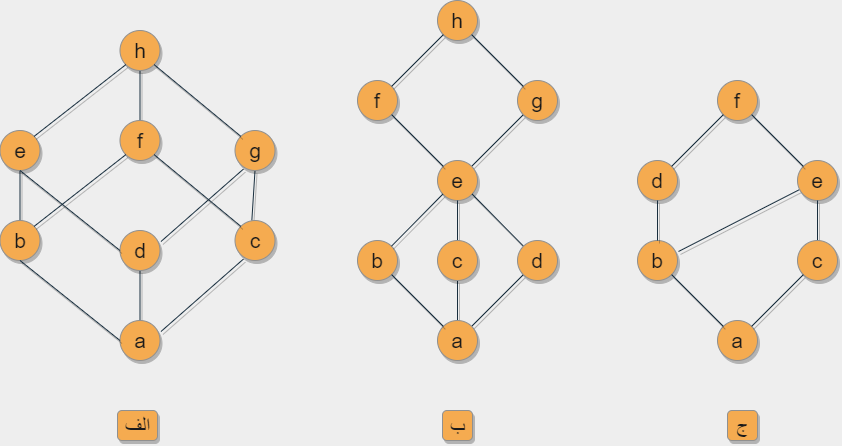

The diagram above was exported from draw.io. Its source (the exported page's mxGraphModel, read from the mxfile embedded in the PNG):
<mxGraphModel dx="1689" dy="1106" grid="1" gridSize="10" guides="1" tooltips="1" connect="1" arrows="1" fold="1" page="1" pageScale="1" pageWidth="1654" pageHeight="1169" background="#EEEEEE" math="0" shadow="0">
  <root>
    <mxCell id="0" />
    <mxCell id="1" parent="0" />
    <mxCell id="b9YKU84sIKBaFdmjT8to-1" value="&lt;font style=&quot;font-size: 21px;&quot;&gt;f&lt;/font&gt;" style="ellipse;whiteSpace=wrap;html=1;sketch=0;rounded=1;labelBackgroundColor=none;labelBorderColor=none;fontSize=21;fontFamily=Helvetica;shadow=1;fillColor=#F5AB50;strokeColor=#909090;fontColor=#1A1A1A;" vertex="1" parent="1">
      <mxGeometry x="920" y="240" width="40" height="40" as="geometry" />
    </mxCell>
    <mxCell id="b9YKU84sIKBaFdmjT8to-20" style="edgeStyle=none;orthogonalLoop=1;jettySize=auto;html=1;entryX=1.025;entryY=0.275;entryDx=0;entryDy=0;entryPerimeter=0;endArrow=none;endFill=0;fontColor=#1A1A1A;sketch=0;labelBackgroundColor=none;labelBorderColor=none;fontSize=21;fontFamily=Helvetica;shadow=1;strokeColor=#182E3E;" edge="1" parent="1" source="b9YKU84sIKBaFdmjT8to-2" target="b9YKU84sIKBaFdmjT8to-3">
      <mxGeometry relative="1" as="geometry" />
    </mxCell>
    <mxCell id="b9YKU84sIKBaFdmjT8to-2" value="e" style="ellipse;whiteSpace=wrap;html=1;sketch=0;rounded=1;labelBackgroundColor=none;labelBorderColor=none;fontSize=21;fontFamily=Helvetica;shadow=1;fillColor=#F5AB50;strokeColor=#909090;fontColor=#1A1A1A;" vertex="1" parent="1">
      <mxGeometry x="1000" y="320" width="40" height="40" as="geometry" />
    </mxCell>
    <mxCell id="b9YKU84sIKBaFdmjT8to-3" value="b" style="ellipse;whiteSpace=wrap;html=1;sketch=0;rounded=1;labelBackgroundColor=none;labelBorderColor=none;fontSize=21;fontFamily=Helvetica;shadow=1;fillColor=#F5AB50;strokeColor=#909090;fontColor=#1A1A1A;" vertex="1" parent="1">
      <mxGeometry x="840" y="400" width="40" height="40" as="geometry" />
    </mxCell>
    <mxCell id="b9YKU84sIKBaFdmjT8to-4" value="a" style="ellipse;whiteSpace=wrap;html=1;sketch=0;rounded=1;labelBackgroundColor=none;labelBorderColor=none;fontSize=21;fontFamily=Helvetica;shadow=1;fillColor=#F5AB50;strokeColor=#909090;fontColor=#1A1A1A;" vertex="1" parent="1">
      <mxGeometry x="920" y="480" width="40" height="40" as="geometry" />
    </mxCell>
    <mxCell id="b9YKU84sIKBaFdmjT8to-5" value="d" style="ellipse;whiteSpace=wrap;html=1;sketch=0;rounded=1;labelBackgroundColor=none;labelBorderColor=none;fontSize=21;fontFamily=Helvetica;shadow=1;fillColor=#F5AB50;strokeColor=#909090;fontColor=#1A1A1A;" vertex="1" parent="1">
      <mxGeometry x="840" y="320" width="40" height="40" as="geometry" />
    </mxCell>
    <mxCell id="b9YKU84sIKBaFdmjT8to-19" value="" style="orthogonalLoop=1;jettySize=auto;html=1;endArrow=none;endFill=0;fontColor=#1A1A1A;sketch=0;labelBackgroundColor=none;labelBorderColor=none;fontSize=21;fontFamily=Helvetica;shadow=1;strokeColor=#182E3E;" edge="1" parent="1" source="b9YKU84sIKBaFdmjT8to-6" target="b9YKU84sIKBaFdmjT8to-2">
      <mxGeometry relative="1" as="geometry" />
    </mxCell>
    <mxCell id="b9YKU84sIKBaFdmjT8to-6" value="c" style="ellipse;whiteSpace=wrap;html=1;sketch=0;rounded=1;labelBackgroundColor=none;labelBorderColor=none;fontSize=21;fontFamily=Helvetica;shadow=1;fillColor=#F5AB50;strokeColor=#909090;fontColor=#1A1A1A;" vertex="1" parent="1">
      <mxGeometry x="1000" y="400" width="40" height="40" as="geometry" />
    </mxCell>
    <mxCell id="b9YKU84sIKBaFdmjT8to-7" value="" style="endArrow=none;html=1;entryX=1;entryY=1;entryDx=0;entryDy=0;exitX=0;exitY=0;exitDx=0;exitDy=0;fontColor=#1A1A1A;sketch=0;labelBackgroundColor=none;labelBorderColor=none;fontSize=21;fontFamily=Helvetica;shadow=1;strokeColor=#182E3E;" edge="1" parent="1" source="b9YKU84sIKBaFdmjT8to-2" target="b9YKU84sIKBaFdmjT8to-1">
      <mxGeometry width="50" height="50" relative="1" as="geometry">
        <mxPoint x="910" y="400" as="sourcePoint" />
        <mxPoint x="960" y="350" as="targetPoint" />
      </mxGeometry>
    </mxCell>
    <mxCell id="b9YKU84sIKBaFdmjT8to-10" value="" style="endArrow=none;html=1;exitX=1;exitY=0;exitDx=0;exitDy=0;entryX=0;entryY=1;entryDx=0;entryDy=0;fontColor=#1A1A1A;sketch=0;labelBackgroundColor=none;labelBorderColor=none;fontSize=21;fontFamily=Helvetica;shadow=1;strokeColor=#182E3E;" edge="1" parent="1" source="b9YKU84sIKBaFdmjT8to-5" target="b9YKU84sIKBaFdmjT8to-1">
      <mxGeometry width="50" height="50" relative="1" as="geometry">
        <mxPoint x="840" y="310" as="sourcePoint" />
        <mxPoint x="890" y="260" as="targetPoint" />
      </mxGeometry>
    </mxCell>
    <mxCell id="b9YKU84sIKBaFdmjT8to-16" value="" style="endArrow=none;html=1;entryX=0;entryY=1;entryDx=0;entryDy=0;exitX=1;exitY=0;exitDx=0;exitDy=0;fontColor=#1A1A1A;sketch=0;labelBackgroundColor=none;labelBorderColor=none;fontSize=21;fontFamily=Helvetica;shadow=1;strokeColor=#182E3E;" edge="1" parent="1" source="b9YKU84sIKBaFdmjT8to-4" target="b9YKU84sIKBaFdmjT8to-6">
      <mxGeometry width="50" height="50" relative="1" as="geometry">
        <mxPoint x="970" y="490" as="sourcePoint" />
        <mxPoint x="1010" y="440" as="targetPoint" />
      </mxGeometry>
    </mxCell>
    <mxCell id="b9YKU84sIKBaFdmjT8to-17" value="" style="endArrow=none;html=1;exitX=0.5;exitY=0;exitDx=0;exitDy=0;entryX=0.5;entryY=1;entryDx=0;entryDy=0;fontColor=#1A1A1A;sketch=0;labelBackgroundColor=none;labelBorderColor=none;fontSize=21;fontFamily=Helvetica;shadow=1;strokeColor=#182E3E;" edge="1" parent="1" source="b9YKU84sIKBaFdmjT8to-3" target="b9YKU84sIKBaFdmjT8to-5">
      <mxGeometry width="50" height="50" relative="1" as="geometry">
        <mxPoint x="910" y="410" as="sourcePoint" />
        <mxPoint x="960" y="360" as="targetPoint" />
      </mxGeometry>
    </mxCell>
    <mxCell id="b9YKU84sIKBaFdmjT8to-18" value="" style="endArrow=none;html=1;entryX=1;entryY=1;entryDx=0;entryDy=0;fontColor=#1A1A1A;sketch=0;labelBackgroundColor=none;labelBorderColor=none;fontSize=21;fontFamily=Helvetica;shadow=1;strokeColor=#182E3E;" edge="1" parent="1" source="b9YKU84sIKBaFdmjT8to-4" target="b9YKU84sIKBaFdmjT8to-3">
      <mxGeometry width="50" height="50" relative="1" as="geometry">
        <mxPoint x="810" y="520" as="sourcePoint" />
        <mxPoint x="860" y="470" as="targetPoint" />
      </mxGeometry>
    </mxCell>
    <mxCell id="b9YKU84sIKBaFdmjT8to-21" value="h" style="ellipse;whiteSpace=wrap;html=1;sketch=0;rounded=1;labelBackgroundColor=none;labelBorderColor=none;fontSize=21;fontFamily=Helvetica;shadow=1;fillColor=#F5AB50;strokeColor=#909090;fontColor=#1A1A1A;" vertex="1" parent="1">
      <mxGeometry x="640" y="160" width="40" height="40" as="geometry" />
    </mxCell>
    <mxCell id="b9YKU84sIKBaFdmjT8to-22" style="edgeStyle=none;orthogonalLoop=1;jettySize=auto;html=1;endArrow=none;endFill=0;fontColor=#1A1A1A;sketch=0;labelBackgroundColor=none;labelBorderColor=none;fontSize=21;fontFamily=Helvetica;shadow=1;strokeColor=#182E3E;" edge="1" source="b9YKU84sIKBaFdmjT8to-23" target="b9YKU84sIKBaFdmjT8to-24" parent="1">
      <mxGeometry relative="1" as="geometry" />
    </mxCell>
    <mxCell id="b9YKU84sIKBaFdmjT8to-23" value="g" style="ellipse;whiteSpace=wrap;html=1;sketch=0;rounded=1;labelBackgroundColor=none;labelBorderColor=none;fontSize=21;fontFamily=Helvetica;shadow=1;fillColor=#F5AB50;strokeColor=#909090;fontColor=#1A1A1A;" vertex="1" parent="1">
      <mxGeometry x="720" y="240" width="40" height="40" as="geometry" />
    </mxCell>
    <mxCell id="b9YKU84sIKBaFdmjT8to-24" value="e" style="ellipse;whiteSpace=wrap;html=1;sketch=0;rounded=1;labelBackgroundColor=none;labelBorderColor=none;fontSize=21;fontFamily=Helvetica;shadow=1;fillColor=#F5AB50;strokeColor=#909090;fontColor=#1A1A1A;" vertex="1" parent="1">
      <mxGeometry x="640" y="320" width="40" height="40" as="geometry" />
    </mxCell>
    <mxCell id="b9YKU84sIKBaFdmjT8to-25" value="b" style="ellipse;whiteSpace=wrap;html=1;sketch=0;rounded=1;labelBackgroundColor=none;labelBorderColor=none;fontSize=21;fontFamily=Helvetica;shadow=1;fillColor=#F5AB50;strokeColor=#909090;fontColor=#1A1A1A;" vertex="1" parent="1">
      <mxGeometry x="560" y="400" width="40" height="40" as="geometry" />
    </mxCell>
    <mxCell id="b9YKU84sIKBaFdmjT8to-26" value="f" style="ellipse;whiteSpace=wrap;html=1;sketch=0;rounded=1;labelBackgroundColor=none;labelBorderColor=none;fontSize=21;fontFamily=Helvetica;shadow=1;fillColor=#F5AB50;strokeColor=#909090;fontColor=#1A1A1A;" vertex="1" parent="1">
      <mxGeometry x="560" y="240" width="40" height="40" as="geometry" />
    </mxCell>
    <mxCell id="b9YKU84sIKBaFdmjT8to-37" value="" style="edgeStyle=none;orthogonalLoop=1;jettySize=auto;html=1;endArrow=none;endFill=0;exitX=1;exitY=0;exitDx=0;exitDy=0;fontColor=#1A1A1A;sketch=0;labelBackgroundColor=none;labelBorderColor=none;fontSize=21;fontFamily=Helvetica;shadow=1;strokeColor=#182E3E;" edge="1" parent="1" source="b9YKU84sIKBaFdmjT8to-28" target="b9YKU84sIKBaFdmjT8to-36">
      <mxGeometry relative="1" as="geometry" />
    </mxCell>
    <mxCell id="b9YKU84sIKBaFdmjT8to-73" value="" style="edgeStyle=none;orthogonalLoop=1;jettySize=auto;html=1;fontSize=21;endArrow=none;endFill=0;fontColor=#1A1A1A;sketch=0;labelBackgroundColor=none;labelBorderColor=none;fontFamily=Helvetica;shadow=1;strokeColor=#182E3E;" edge="1" parent="1" source="b9YKU84sIKBaFdmjT8to-28" target="b9YKU84sIKBaFdmjT8to-72">
      <mxGeometry relative="1" as="geometry" />
    </mxCell>
    <mxCell id="b9YKU84sIKBaFdmjT8to-28" value="a" style="ellipse;whiteSpace=wrap;html=1;sketch=0;rounded=1;labelBackgroundColor=none;labelBorderColor=none;fontSize=21;fontFamily=Helvetica;shadow=1;fillColor=#F5AB50;strokeColor=#909090;fontColor=#1A1A1A;" vertex="1" parent="1">
      <mxGeometry x="640" y="480" width="40" height="40" as="geometry" />
    </mxCell>
    <mxCell id="b9YKU84sIKBaFdmjT8to-29" value="" style="endArrow=none;html=1;entryX=1;entryY=1;entryDx=0;entryDy=0;exitX=0;exitY=0;exitDx=0;exitDy=0;fontColor=#1A1A1A;sketch=0;labelBackgroundColor=none;labelBorderColor=none;fontSize=21;fontFamily=Helvetica;shadow=1;strokeColor=#182E3E;" edge="1" source="b9YKU84sIKBaFdmjT8to-23" target="b9YKU84sIKBaFdmjT8to-21" parent="1">
      <mxGeometry width="50" height="50" relative="1" as="geometry">
        <mxPoint x="630" y="310" as="sourcePoint" />
        <mxPoint x="680" y="260" as="targetPoint" />
      </mxGeometry>
    </mxCell>
    <mxCell id="b9YKU84sIKBaFdmjT8to-30" value="" style="endArrow=none;html=1;exitX=1;exitY=0;exitDx=0;exitDy=0;entryX=0;entryY=1;entryDx=0;entryDy=0;fontColor=#1A1A1A;sketch=0;labelBackgroundColor=none;labelBorderColor=none;fontSize=21;fontFamily=Helvetica;shadow=1;strokeColor=#182E3E;" edge="1" source="b9YKU84sIKBaFdmjT8to-26" target="b9YKU84sIKBaFdmjT8to-21" parent="1">
      <mxGeometry width="50" height="50" relative="1" as="geometry">
        <mxPoint x="560" y="220" as="sourcePoint" />
        <mxPoint x="610" y="170" as="targetPoint" />
      </mxGeometry>
    </mxCell>
    <mxCell id="b9YKU84sIKBaFdmjT8to-31" value="" style="endArrow=none;html=1;entryX=0;entryY=0;entryDx=0;entryDy=0;exitX=1;exitY=1;exitDx=0;exitDy=0;fontColor=#1A1A1A;sketch=0;labelBackgroundColor=none;labelBorderColor=none;fontSize=21;fontFamily=Helvetica;shadow=1;strokeColor=#182E3E;" edge="1" source="b9YKU84sIKBaFdmjT8to-25" target="b9YKU84sIKBaFdmjT8to-28" parent="1">
      <mxGeometry width="50" height="50" relative="1" as="geometry">
        <mxPoint x="740" y="440" as="sourcePoint" />
        <mxPoint x="780" y="390" as="targetPoint" />
      </mxGeometry>
    </mxCell>
    <mxCell id="b9YKU84sIKBaFdmjT8to-32" value="" style="endArrow=none;html=1;entryX=1;entryY=1;entryDx=0;entryDy=0;exitX=0;exitY=0;exitDx=0;exitDy=0;fontColor=#1A1A1A;sketch=0;labelBackgroundColor=none;labelBorderColor=none;fontSize=21;fontFamily=Helvetica;shadow=1;strokeColor=#182E3E;" edge="1" source="b9YKU84sIKBaFdmjT8to-24" target="b9YKU84sIKBaFdmjT8to-26" parent="1">
      <mxGeometry width="50" height="50" relative="1" as="geometry">
        <mxPoint x="630" y="320" as="sourcePoint" />
        <mxPoint x="680" y="270" as="targetPoint" />
      </mxGeometry>
    </mxCell>
    <mxCell id="b9YKU84sIKBaFdmjT8to-33" value="" style="endArrow=none;html=1;entryX=0;entryY=1;entryDx=0;entryDy=0;fontColor=#1A1A1A;sketch=0;labelBackgroundColor=none;labelBorderColor=none;fontSize=21;fontFamily=Helvetica;shadow=1;strokeColor=#182E3E;" edge="1" source="b9YKU84sIKBaFdmjT8to-25" target="b9YKU84sIKBaFdmjT8to-24" parent="1">
      <mxGeometry width="50" height="50" relative="1" as="geometry">
        <mxPoint x="580" y="470" as="sourcePoint" />
        <mxPoint x="630" y="420" as="targetPoint" />
      </mxGeometry>
    </mxCell>
    <mxCell id="b9YKU84sIKBaFdmjT8to-38" style="edgeStyle=none;orthogonalLoop=1;jettySize=auto;html=1;entryX=1;entryY=1;entryDx=0;entryDy=0;endArrow=none;endFill=0;fontColor=#1A1A1A;sketch=0;labelBackgroundColor=none;labelBorderColor=none;fontSize=21;fontFamily=Helvetica;shadow=1;strokeColor=#182E3E;" edge="1" parent="1" source="b9YKU84sIKBaFdmjT8to-36" target="b9YKU84sIKBaFdmjT8to-24">
      <mxGeometry relative="1" as="geometry" />
    </mxCell>
    <mxCell id="b9YKU84sIKBaFdmjT8to-36" value="d" style="ellipse;whiteSpace=wrap;html=1;sketch=0;rounded=1;labelBackgroundColor=none;labelBorderColor=none;fontSize=21;fontFamily=Helvetica;shadow=1;fillColor=#F5AB50;strokeColor=#909090;fontColor=#1A1A1A;" vertex="1" parent="1">
      <mxGeometry x="720" y="400" width="40" height="40" as="geometry" />
    </mxCell>
    <mxCell id="b9YKU84sIKBaFdmjT8to-69" style="edgeStyle=none;orthogonalLoop=1;jettySize=auto;html=1;exitX=0.5;exitY=1;exitDx=0;exitDy=0;entryX=0.5;entryY=0;entryDx=0;entryDy=0;endArrow=none;endFill=0;fontColor=#1A1A1A;sketch=0;labelBackgroundColor=none;labelBorderColor=none;fontSize=21;fontFamily=Helvetica;shadow=1;strokeColor=#182E3E;" edge="1" parent="1" source="b9YKU84sIKBaFdmjT8to-42" target="b9YKU84sIKBaFdmjT8to-60">
      <mxGeometry relative="1" as="geometry" />
    </mxCell>
    <mxCell id="b9YKU84sIKBaFdmjT8to-42" value="h" style="ellipse;whiteSpace=wrap;html=1;sketch=0;rounded=1;labelBackgroundColor=none;labelBorderColor=none;fontSize=21;fontFamily=Helvetica;shadow=1;fillColor=#F5AB50;strokeColor=#909090;fontColor=#1A1A1A;" vertex="1" parent="1">
      <mxGeometry x="322.5" y="190" width="40" height="40" as="geometry" />
    </mxCell>
    <mxCell id="b9YKU84sIKBaFdmjT8to-43" style="edgeStyle=none;orthogonalLoop=1;jettySize=auto;html=1;entryX=1.025;entryY=0.275;entryDx=0;entryDy=0;entryPerimeter=0;endArrow=none;endFill=0;exitX=0.21;exitY=0.965;exitDx=0;exitDy=0;exitPerimeter=0;fontColor=#1A1A1A;sketch=0;labelBackgroundColor=none;labelBorderColor=none;fontSize=21;fontFamily=Helvetica;shadow=1;strokeColor=#182E3E;" edge="1" source="b9YKU84sIKBaFdmjT8to-44" target="b9YKU84sIKBaFdmjT8to-45" parent="1">
      <mxGeometry relative="1" as="geometry" />
    </mxCell>
    <mxCell id="b9YKU84sIKBaFdmjT8to-68" style="edgeStyle=none;orthogonalLoop=1;jettySize=auto;html=1;exitX=0.5;exitY=1;exitDx=0;exitDy=0;entryX=0.421;entryY=0;entryDx=0;entryDy=0;entryPerimeter=0;endArrow=none;endFill=0;fontColor=#1A1A1A;sketch=0;labelBackgroundColor=none;labelBorderColor=none;fontSize=21;fontFamily=Helvetica;shadow=1;strokeColor=#182E3E;" edge="1" parent="1" source="b9YKU84sIKBaFdmjT8to-44" target="b9YKU84sIKBaFdmjT8to-62">
      <mxGeometry relative="1" as="geometry" />
    </mxCell>
    <mxCell id="b9YKU84sIKBaFdmjT8to-44" value="g" style="ellipse;whiteSpace=wrap;html=1;sketch=0;rounded=1;labelBackgroundColor=none;labelBorderColor=none;fontSize=21;fontFamily=Helvetica;shadow=1;fillColor=#F5AB50;strokeColor=#909090;fontColor=#1A1A1A;" vertex="1" parent="1">
      <mxGeometry x="437.5" y="290" width="40" height="40" as="geometry" />
    </mxCell>
    <mxCell id="b9YKU84sIKBaFdmjT8to-71" style="edgeStyle=none;orthogonalLoop=1;jettySize=auto;html=1;exitX=0.5;exitY=1;exitDx=0;exitDy=0;entryX=0.5;entryY=0;entryDx=0;entryDy=0;endArrow=none;endFill=0;fontColor=#1A1A1A;sketch=0;labelBackgroundColor=none;labelBorderColor=none;fontSize=21;fontFamily=Helvetica;shadow=1;strokeColor=#182E3E;" edge="1" parent="1" source="b9YKU84sIKBaFdmjT8to-45" target="b9YKU84sIKBaFdmjT8to-63">
      <mxGeometry relative="1" as="geometry" />
    </mxCell>
    <mxCell id="b9YKU84sIKBaFdmjT8to-45" value="d" style="ellipse;whiteSpace=wrap;html=1;sketch=0;rounded=1;labelBackgroundColor=none;labelBorderColor=none;fontSize=21;fontFamily=Helvetica;shadow=1;fillColor=#F5AB50;strokeColor=#909090;fontColor=#1A1A1A;" vertex="1" parent="1">
      <mxGeometry x="322.5" y="390" width="40" height="40" as="geometry" />
    </mxCell>
    <mxCell id="b9YKU84sIKBaFdmjT8to-70" style="edgeStyle=none;orthogonalLoop=1;jettySize=auto;html=1;exitX=0.5;exitY=1;exitDx=0;exitDy=0;entryX=0.5;entryY=0;entryDx=0;entryDy=0;endArrow=none;endFill=0;fontColor=#1A1A1A;sketch=0;labelBackgroundColor=none;labelBorderColor=none;fontSize=21;fontFamily=Helvetica;shadow=1;strokeColor=#182E3E;" edge="1" parent="1" source="b9YKU84sIKBaFdmjT8to-46" target="b9YKU84sIKBaFdmjT8to-64">
      <mxGeometry relative="1" as="geometry" />
    </mxCell>
    <mxCell id="b9YKU84sIKBaFdmjT8to-46" value="e" style="ellipse;whiteSpace=wrap;html=1;sketch=0;rounded=1;labelBackgroundColor=none;labelBorderColor=none;fontSize=21;fontFamily=Helvetica;shadow=1;fillColor=#F5AB50;strokeColor=#909090;fontColor=#1A1A1A;" vertex="1" parent="1">
      <mxGeometry x="202.5" y="290" width="40" height="40" as="geometry" />
    </mxCell>
    <mxCell id="b9YKU84sIKBaFdmjT8to-47" value="" style="endArrow=none;html=1;entryX=1;entryY=1;entryDx=0;entryDy=0;exitX=0;exitY=0;exitDx=0;exitDy=0;fontColor=#1A1A1A;sketch=0;labelBackgroundColor=none;labelBorderColor=none;fontSize=21;fontFamily=Helvetica;shadow=1;strokeColor=#182E3E;" edge="1" source="b9YKU84sIKBaFdmjT8to-44" target="b9YKU84sIKBaFdmjT8to-42" parent="1">
      <mxGeometry width="50" height="50" relative="1" as="geometry">
        <mxPoint x="302.5" y="340" as="sourcePoint" />
        <mxPoint x="352.5" y="290" as="targetPoint" />
      </mxGeometry>
    </mxCell>
    <mxCell id="b9YKU84sIKBaFdmjT8to-48" value="" style="endArrow=none;html=1;exitX=1;exitY=0;exitDx=0;exitDy=0;entryX=0;entryY=1;entryDx=0;entryDy=0;fontColor=#1A1A1A;sketch=0;labelBackgroundColor=none;labelBorderColor=none;fontSize=21;fontFamily=Helvetica;shadow=1;strokeColor=#182E3E;" edge="1" source="b9YKU84sIKBaFdmjT8to-46" target="b9YKU84sIKBaFdmjT8to-42" parent="1">
      <mxGeometry width="50" height="50" relative="1" as="geometry">
        <mxPoint x="232.5" y="250" as="sourcePoint" />
        <mxPoint x="282.5" y="200" as="targetPoint" />
      </mxGeometry>
    </mxCell>
    <mxCell id="b9YKU84sIKBaFdmjT8to-49" value="" style="endArrow=none;html=1;entryX=0.5;entryY=1;entryDx=0;entryDy=0;exitX=0;exitY=0.5;exitDx=0;exitDy=0;fontColor=#1A1A1A;sketch=0;labelBackgroundColor=none;labelBorderColor=none;fontSize=21;fontFamily=Helvetica;shadow=1;strokeColor=#182E3E;" edge="1" source="b9YKU84sIKBaFdmjT8to-45" target="b9YKU84sIKBaFdmjT8to-46" parent="1">
      <mxGeometry width="50" height="50" relative="1" as="geometry">
        <mxPoint x="272.5" y="380" as="sourcePoint" />
        <mxPoint x="322.5" y="330" as="targetPoint" />
      </mxGeometry>
    </mxCell>
    <mxCell id="b9YKU84sIKBaFdmjT8to-60" value="f" style="ellipse;whiteSpace=wrap;html=1;sketch=0;rounded=1;labelBackgroundColor=none;labelBorderColor=none;fontSize=21;fontFamily=Helvetica;shadow=1;fillColor=#F5AB50;strokeColor=#909090;fontColor=#1A1A1A;" vertex="1" parent="1">
      <mxGeometry x="322.5" y="280" width="40" height="40" as="geometry" />
    </mxCell>
    <mxCell id="b9YKU84sIKBaFdmjT8to-61" style="edgeStyle=none;orthogonalLoop=1;jettySize=auto;html=1;entryX=1.025;entryY=0.275;entryDx=0;entryDy=0;entryPerimeter=0;endArrow=none;endFill=0;exitX=0.21;exitY=0.965;exitDx=0;exitDy=0;exitPerimeter=0;fontColor=#1A1A1A;sketch=0;labelBackgroundColor=none;labelBorderColor=none;fontSize=21;fontFamily=Helvetica;shadow=1;strokeColor=#182E3E;" edge="1" source="b9YKU84sIKBaFdmjT8to-62" target="b9YKU84sIKBaFdmjT8to-63" parent="1">
      <mxGeometry relative="1" as="geometry" />
    </mxCell>
    <mxCell id="b9YKU84sIKBaFdmjT8to-62" value="c" style="ellipse;whiteSpace=wrap;html=1;sketch=0;rounded=1;labelBackgroundColor=none;labelBorderColor=none;fontSize=21;fontFamily=Helvetica;shadow=1;fillColor=#F5AB50;strokeColor=#909090;fontColor=#1A1A1A;" vertex="1" parent="1">
      <mxGeometry x="437.5" y="380" width="40" height="40" as="geometry" />
    </mxCell>
    <mxCell id="b9YKU84sIKBaFdmjT8to-63" value="a" style="ellipse;whiteSpace=wrap;html=1;sketch=0;rounded=1;labelBackgroundColor=none;labelBorderColor=none;fontSize=21;fontFamily=Helvetica;shadow=1;fillColor=#F5AB50;strokeColor=#909090;fontColor=#1A1A1A;" vertex="1" parent="1">
      <mxGeometry x="322.5" y="480" width="40" height="40" as="geometry" />
    </mxCell>
    <mxCell id="b9YKU84sIKBaFdmjT8to-64" value="b" style="ellipse;whiteSpace=wrap;html=1;sketch=0;rounded=1;labelBackgroundColor=none;labelBorderColor=none;fontSize=21;fontFamily=Helvetica;shadow=1;fillColor=#F5AB50;strokeColor=#909090;fontColor=#1A1A1A;" vertex="1" parent="1">
      <mxGeometry x="202.5" y="380" width="40" height="40" as="geometry" />
    </mxCell>
    <mxCell id="b9YKU84sIKBaFdmjT8to-65" value="" style="endArrow=none;html=1;entryX=1;entryY=1;entryDx=0;entryDy=0;exitX=0;exitY=0;exitDx=0;exitDy=0;fontColor=#1A1A1A;sketch=0;labelBackgroundColor=none;labelBorderColor=none;fontSize=21;fontFamily=Helvetica;shadow=1;strokeColor=#182E3E;" edge="1" source="b9YKU84sIKBaFdmjT8to-62" target="b9YKU84sIKBaFdmjT8to-60" parent="1">
      <mxGeometry width="50" height="50" relative="1" as="geometry">
        <mxPoint x="307.5" y="430" as="sourcePoint" />
        <mxPoint x="357.5" y="380" as="targetPoint" />
      </mxGeometry>
    </mxCell>
    <mxCell id="b9YKU84sIKBaFdmjT8to-66" value="" style="endArrow=none;html=1;exitX=1;exitY=0;exitDx=0;exitDy=0;entryX=0;entryY=1;entryDx=0;entryDy=0;fontColor=#1A1A1A;sketch=0;labelBackgroundColor=none;labelBorderColor=none;fontSize=21;fontFamily=Helvetica;shadow=1;strokeColor=#182E3E;" edge="1" source="b9YKU84sIKBaFdmjT8to-64" target="b9YKU84sIKBaFdmjT8to-60" parent="1">
      <mxGeometry width="50" height="50" relative="1" as="geometry">
        <mxPoint x="237.5" y="340" as="sourcePoint" />
        <mxPoint x="287.5" y="290" as="targetPoint" />
      </mxGeometry>
    </mxCell>
    <mxCell id="b9YKU84sIKBaFdmjT8to-67" value="" style="endArrow=none;html=1;entryX=0.5;entryY=1;entryDx=0;entryDy=0;exitX=0;exitY=0.5;exitDx=0;exitDy=0;fontColor=#1A1A1A;sketch=0;labelBackgroundColor=none;labelBorderColor=none;fontSize=21;fontFamily=Helvetica;shadow=1;strokeColor=#182E3E;" edge="1" source="b9YKU84sIKBaFdmjT8to-63" target="b9YKU84sIKBaFdmjT8to-64" parent="1">
      <mxGeometry width="50" height="50" relative="1" as="geometry">
        <mxPoint x="277.5" y="470" as="sourcePoint" />
        <mxPoint x="327.5" y="420" as="targetPoint" />
      </mxGeometry>
    </mxCell>
    <mxCell id="b9YKU84sIKBaFdmjT8to-74" style="edgeStyle=none;orthogonalLoop=1;jettySize=auto;html=1;fontSize=21;endArrow=none;endFill=0;fontColor=#1A1A1A;sketch=0;labelBackgroundColor=none;labelBorderColor=none;fontFamily=Helvetica;shadow=1;strokeColor=#182E3E;" edge="1" parent="1" source="b9YKU84sIKBaFdmjT8to-72">
      <mxGeometry relative="1" as="geometry">
        <mxPoint x="660" y="360" as="targetPoint" />
      </mxGeometry>
    </mxCell>
    <mxCell id="b9YKU84sIKBaFdmjT8to-72" value="c" style="ellipse;whiteSpace=wrap;html=1;sketch=0;rounded=1;labelBackgroundColor=none;labelBorderColor=none;fontSize=21;fontFamily=Helvetica;shadow=1;fillColor=#F5AB50;strokeColor=#909090;fontColor=#1A1A1A;" vertex="1" parent="1">
      <mxGeometry x="640" y="400" width="40" height="40" as="geometry" />
    </mxCell>
    <mxCell id="b9YKU84sIKBaFdmjT8to-75" value="&lt;font style=&quot;font-size: 21px;&quot;&gt;الف&lt;/font&gt;" style="text;html=1;align=center;verticalAlign=middle;resizable=0;points=[];autosize=1;fontSize=21;sketch=0;rounded=1;labelBackgroundColor=none;labelBorderColor=none;fontFamily=Helvetica;shadow=1;fillColor=#F5AB50;strokeColor=#909090;fontColor=#1A1A1A;" vertex="1" parent="1">
      <mxGeometry x="320" y="570" width="40" height="30" as="geometry" />
    </mxCell>
    <mxCell id="b9YKU84sIKBaFdmjT8to-76" value="&lt;font style=&quot;font-size: 21px;&quot;&gt;ب&lt;/font&gt;" style="text;html=1;align=center;verticalAlign=middle;resizable=0;points=[];autosize=1;fontSize=21;sketch=0;rounded=1;labelBackgroundColor=none;labelBorderColor=none;fontFamily=Helvetica;shadow=1;fillColor=#F5AB50;strokeColor=#909090;fontColor=#1A1A1A;" vertex="1" parent="1">
      <mxGeometry x="645" y="570" width="30" height="30" as="geometry" />
    </mxCell>
    <mxCell id="b9YKU84sIKBaFdmjT8to-77" value="&lt;font style=&quot;font-size: 21px;&quot;&gt;ج&lt;/font&gt;" style="text;html=1;align=center;verticalAlign=middle;resizable=0;points=[];autosize=1;fontSize=21;sketch=0;rounded=1;labelBackgroundColor=none;labelBorderColor=none;fontFamily=Helvetica;shadow=1;fillColor=#F5AB50;strokeColor=#909090;fontColor=#1A1A1A;" vertex="1" parent="1">
      <mxGeometry x="930" y="570" width="30" height="30" as="geometry" />
    </mxCell>
  </root>
</mxGraphModel>